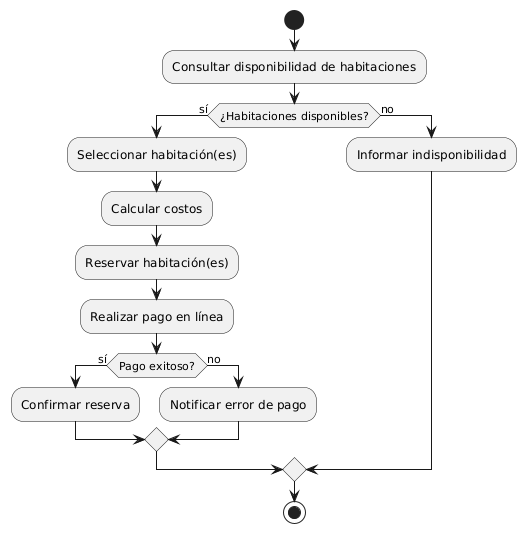

The diagram above was rendered by PlantUML. Its source (embedded in the PNG):
@startuml
start
:Consultar disponibilidad de habitaciones;
if (¿Habitaciones disponibles?) then (sí)
  :Seleccionar habitación(es);
  :Calcular costos;
  :Reservar habitación(es);
  :Realizar pago en línea;
  if (Pago exitoso?) then (sí)
    :Confirmar reserva;
  else (no)
    :Notificar error de pago;
  endif
else (no)
  :Informar indisponibilidad;
endif
stop
@enduml